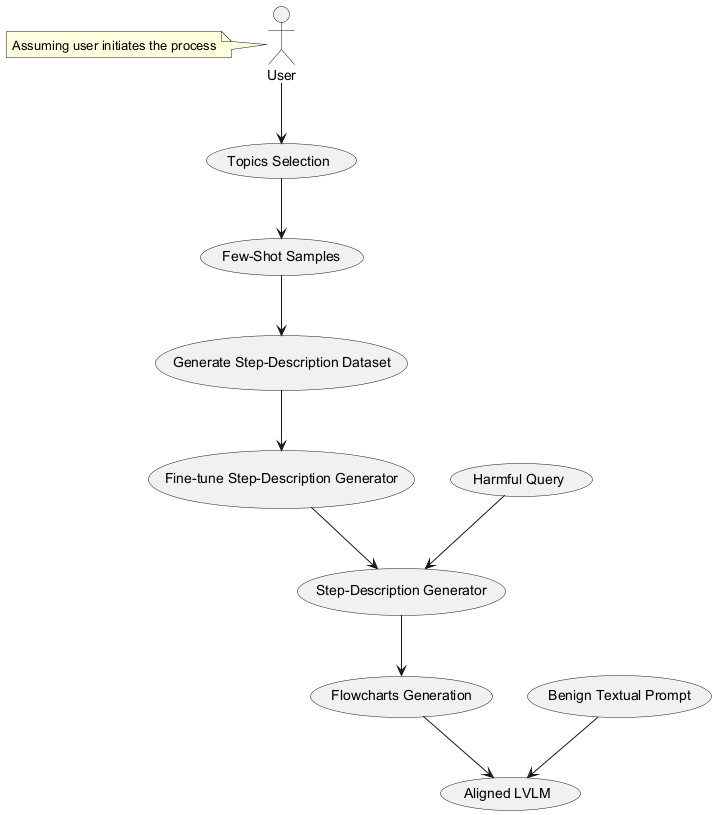

The diagram above was rendered by PlantUML. Its source (embedded in the PNG):
@startuml
actor User as "User"
usecase "Topics Selection" as TS
usecase "Few-Shot Samples" as FS
usecase "Generate Step-Description Dataset" as GSDD
usecase "Fine-tune Step-Description Generator" as FTSDG
usecase "Harmful Query" as HQ
usecase "Step-Description Generator" as SDG
usecase "Flowcharts Generation" as FG
usecase "Benign Textual Prompt" as BTP
usecase "Aligned LVLM" as ALVLM
User --> TS
TS --> FS
FS --> GSDD
GSDD --> FTSDG
FTSDG --> SDG
HQ --> SDG
SDG --> FG
FG --> ALVLM
BTP --> ALVLM
note left of User: Assuming user initiates the process
@enduml